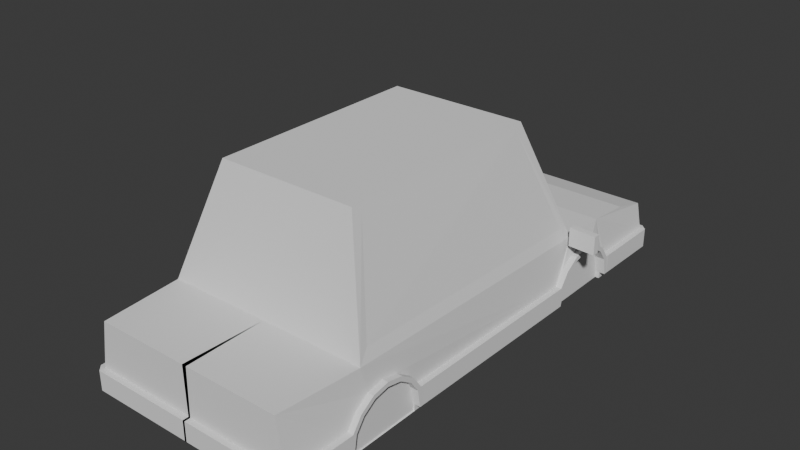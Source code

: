 # Source: car.blend  (saved by Blender 4.2.66; exported with 4.5.12 LTS)
import bpy
from mathutils import Matrix  # noqa: F401  (used for matrix-valued properties, if any)

bpy.ops.wm.read_factory_settings(use_empty=True)
scene = bpy.context.scene
scene.name = 'Scene'

# ---- collections
col_collection = bpy.data.collections.new('Collection'); scene.collection.children.link(col_collection)

# ---- world
world_world = bpy.data.worlds.new('World'); scene.world = world_world
world_world.use_nodes = True; world_world.node_tree.nodes.clear()
_N = world_world.node_tree.nodes; _L = world_world.node_tree.links
n0 = _N.new('ShaderNodeOutputWorld'); n0.name = 'World Output'; n0.location = (300, 300)
n1 = _N.new('ShaderNodeBackground'); n1.name = 'Background'; n1.location = (10, 300)
n1.inputs[0].default_value = (0.05088, 0.05088, 0.05088, 1.0)
_L.new(n1.outputs[0], n0.inputs[0])
n0.is_active_output = True
world_world.color = (0.05088, 0.05088, 0.05088)
world_world.sun_shadow_jitter_overblur = 0.0

# ---- meshes
me_plane_001 = bpy.data.meshes.new('Plane.001')
me_plane_001.from_pydata([(-0.5991, -2.352, 1.793), (-0.5991, -0.4748, 1.793), (-0.8864, -2.616, 0.8427), (-0.8864, -0.1161, 0.7776), (-0.9283, 0.9975, 0.2089), (-0.8931, -3.315, 0.2089), (-0.8244, -3.315, 0.8427), (-0.8864, 0.2848, 0.7776), (-0.8864, 0.9975, 0.6564), (-0.8864, 0.6784, 0.7421), (-0.8519, -0.2234, 0.8769), (-0.8519, -2.513, 0.9365), (-0.6112, -0.5518, 1.751), (-0.6112, -2.271, 1.751), (1.47e-06, -2.352, 1.793), (1.47e-06, -0.4748, 1.793), (1.47e-06, -2.616, 0.8427), (1.47e-06, -0.1161, 0.7776), (1.47e-06, 0.9975, 0.2089), (1.47e-06, -3.315, 0.2089), (0.01864, -3.315, 0.8427), (1.47e-06, 0.9975, 0.6564), (1.47e-06, 0.6784, 0.7421), (1.47e-06, 0.2848, 0.7776), (-0.5607, -0.4506, 1.724), (-0.8093, -0.1402, 0.846), (1.47e-06, -0.4506, 1.724), (1.47e-06, -0.1402, 0.846), (-0.9283, 0.9975, 0.4326), (1.47e-06, 0.9975, 0.4326), (-0.8931, -3.315, 0.4326), (0.009319, -3.315, 0.4326), (-0.9783, 0.9975, 0.4326), (-0.9431, -3.315, 0.4326), (-0.9283, 1.047, 0.4326), (1.47e-06, 1.047, 0.4326), (-0.8931, -3.365, 0.4326), (0.009319, -3.365, 0.4326), (-0.9783, 0.9975, 0.2655), (-0.9431, -3.315, 0.2655), (-0.9283, 1.047, 0.2655), (1.47e-06, 1.047, 0.2655), (-0.8931, -3.365, 0.2655), (0.009319, -3.365, 0.2655), (-0.9227, -0.3657, 0.4326), (-0.9727, -0.3657, 0.4326), (-0.9727, -0.3657, 0.2655), (-0.9008, -2.795, 0.4326), (-0.9508, -2.795, 0.4326), (-0.9508, -2.795, 0.2655), (-0.9259, 0.3843, 0.4326), (-0.9759, 0.3843, 0.4326), (-0.9008, -2.045, 0.4326), (-0.9508, -2.045, 0.4326), (-0.9508, -2.045, 0.2655), (-0.9508, -2.767, 0.4326), (-0.9508, -2.074, 0.4326), (-0.9008, -2.767, 0.4326), (-0.9008, -2.074, 0.4326), (-0.9508, -2.795, 0.2655), (-0.9508, -2.045, 0.2655), (-0.9508, -2.767, 0.4326), (-0.9508, -2.686, 0.5477), (-0.9508, -2.564, 0.6287), (-0.9508, -2.42, 0.6571), (-0.9508, -2.277, 0.6287), (-0.9508, -2.155, 0.5477), (-0.9508, -2.074, 0.4326), (-0.9008, -2.795, 0.2655), (-0.9008, -2.045, 0.2655), (-0.9008, -2.767, 0.4326), (-0.9008, -2.686, 0.5477), (-0.9008, -2.564, 0.6287), (-0.9008, -2.42, 0.6571), (-0.9008, -2.277, 0.6287), (-0.9008, -2.155, 0.5477), (-0.9008, -2.758, 0.2655), (-0.9508, -2.758, 0.2655), (-0.9508, -2.082, 0.2655), (-0.9508, -2.733, 0.4168), (-0.9508, -2.659, 0.5199), (-0.9508, -2.55, 0.5928), (-0.9508, -2.42, 0.6185), (-0.9508, -2.291, 0.5928), (-0.9508, -2.181, 0.5199), (-0.9508, -2.108, 0.4168), (-0.9727, -0.3657, 0.2655), (-0.9727, 0.3843, 0.2655), (-0.9727, -0.3371, 0.4326), (-0.9727, -0.2558, 0.5477), (-0.9727, -0.1342, 0.6287), (-0.9727, 0.009341, 0.6571), (-0.9727, 0.1528, 0.6287), (-0.9727, 0.2745, 0.5477), (-0.9727, 0.3558, 0.4326), (-0.9227, -0.3657, 0.2655), (-0.9227, 0.3843, 0.2655), (-0.9227, -0.3371, 0.4326), (-0.9227, -0.2558, 0.5477), (-0.9227, -0.1342, 0.6287), (-0.9227, 0.00934, 0.6571), (-0.9227, 0.1528, 0.6287), (-0.9227, 0.2745, 0.5477), (-0.9227, 0.3558, 0.4326), (-0.9727, -0.3287, 0.2655), (-0.9727, 0.3473, 0.2655), (-0.9727, -0.3029, 0.4168), (-0.9727, -0.2297, 0.5199), (-0.9727, -0.12, 0.5928), (-0.9727, 0.009341, 0.6185), (-0.9727, 0.1387, 0.5928), (-0.9727, 0.2483, 0.5199), (-0.9727, 0.3216, 0.4168), (-0.9283, 0.9975, 0.2655), (1.47e-06, 0.9975, 0.2655), (-0.8931, -3.315, 0.2655), (0.009319, -3.315, 0.2655), (-0.9227, 0.3473, 0.2655), (-0.9227, 0.3473, 0.2089), (-0.8931, -3.315, 0.2655), (-0.9227, 0.3843, 0.2089), (-0.9227, -0.3287, 0.2655), (-0.9227, -0.3657, 0.2089), (-0.9227, -0.3287, 0.2089), (-0.9008, -2.795, 0.2089), (-0.9008, -2.758, 0.2089), (-0.9008, -2.082, 0.2655), (-0.9008, -2.045, 0.2089), (-0.9008, -2.082, 0.2089), (-0.9227, -0.3029, 0.4168), (-0.9227, -0.2297, 0.5199), (-0.9227, -0.12, 0.5928), (-0.9227, 0.009341, 0.6185), (-0.9227, 0.1387, 0.5928), (-0.9227, 0.2483, 0.5199), (-0.9227, 0.3216, 0.4168), (-0.8893, 0.3473, 0.2655), (-0.8893, 0.3473, 0.2089), (-0.8893, -0.3287, 0.2655), (-0.8893, -0.3287, 0.2089), (-0.8893, -0.3029, 0.4168), (-0.8893, -0.2297, 0.5199), (-0.8893, -0.12, 0.5928), (-0.8893, 0.009341, 0.6185), (-0.8893, 0.1387, 0.5928), (-0.8893, 0.2483, 0.5199), (-0.8893, 0.3216, 0.4168), (-0.9008, -2.733, 0.4168), (-0.9008, -2.659, 0.5199), (-0.9008, -2.55, 0.5928), (-0.9008, -2.42, 0.6185), (-0.9008, -2.291, 0.5928), (-0.9008, -2.181, 0.5199), (-0.9008, -2.108, 0.4168), (-0.8893, -2.758, 0.2655), (-0.8893, -2.758, 0.2089), (-0.8893, -2.082, 0.2089), (-0.8893, -2.082, 0.2655), (-0.8893, -2.659, 0.5199), (-0.8893, -2.733, 0.4168), (-0.8893, -2.55, 0.5928), (-0.8893, -2.42, 0.6185), (-0.8893, -2.291, 0.5928), (-0.8893, -2.181, 0.5199), (-0.8893, -2.108, 0.4168), (-1.161, -0.2132, 0.7442), (-1.161, -0.2132, 0.904), (-1.164, -0.157, 0.7442), (-1.164, -0.157, 0.904), (-0.9265, -0.2, 0.7442), (-0.9265, -0.2, 0.904), (-0.9297, -0.1438, 0.7442), (-0.9297, -0.1438, 0.904), (-1.161, -0.2132, 0.7861), (-1.164, -0.157, 0.7861), (-0.9297, -0.1438, 0.7861), (-0.9265, -0.2, 0.7861), (-0.9316, -0.1096, 0.7442), (-0.9316, -0.1096, 0.7861), (-0.8829, -0.1411, 0.7861), (-0.8829, -0.1411, 0.7442), (-0.8848, -0.1069, 0.7861), (-0.8848, -0.1069, 0.7442), (-0.4683, 0.9975, 0.6564), (-0.4893, 0.9975, 0.4326), (-0.8579, 1.005, 0.6399), (-0.8936, 1.005, 0.4491), (-0.5014, 1.005, 0.6399), (-0.5193, 1.005, 0.4491), (-0.7928, 1.005, 0.6399), (-0.8196, 1.005, 0.4491), (0.5991, -2.352, 1.793), (0.5991, -0.4748, 1.793), (0.8864, -2.616, 0.8427), (0.8864, -0.1161, 0.7776), (0.9283, 0.9975, 0.2089), (0.8931, -3.315, 0.2089), (0.8244, -3.315, 0.8427), (0.8864, 0.2848, 0.7776), (0.8864, 0.9975, 0.6564), (0.8864, 0.6784, 0.7421), (0.8519, -0.2234, 0.8769), (0.8519, -2.513, 0.9365), (0.6112, -0.5518, 1.751), (0.6112, -2.271, 1.751), (-0.01863, -3.315, 0.8427), (0.5607, -0.4506, 1.724), (0.8093, -0.1402, 0.846), (0.9283, 0.9975, 0.4326), (0.8931, -3.315, 0.4326), (-0.009316, -3.315, 0.4326), (0.9783, 0.9975, 0.4326), (0.9431, -3.315, 0.4326), (0.9283, 1.047, 0.4326), (0.8931, -3.365, 0.4326), (-0.009316, -3.365, 0.4326), (0.9783, 0.9975, 0.2655), (0.9431, -3.315, 0.2655), (0.9283, 1.047, 0.2655), (0.8931, -3.365, 0.2655), (-0.009316, -3.365, 0.2655), (0.9227, -0.3657, 0.4326), (0.9727, -0.3657, 0.4326), (0.9727, -0.3657, 0.2655), (0.9008, -2.795, 0.4326), (0.9508, -2.795, 0.4326), (0.9508, -2.795, 0.2655), (0.9259, 0.3843, 0.4326), (0.9759, 0.3843, 0.4326), (0.9008, -2.045, 0.4326), (0.9508, -2.045, 0.4326), (0.9508, -2.045, 0.2655), (0.9508, -2.767, 0.4326), (0.9508, -2.074, 0.4326), (0.9008, -2.767, 0.4326), (0.9008, -2.074, 0.4326), (0.9508, -2.795, 0.2655), (0.9508, -2.045, 0.2655), (0.9508, -2.767, 0.4326), (0.9508, -2.686, 0.5477), (0.9508, -2.564, 0.6287), (0.9508, -2.42, 0.6571), (0.9508, -2.277, 0.6287), (0.9508, -2.155, 0.5477), (0.9508, -2.074, 0.4326), (0.9008, -2.795, 0.2655), (0.9008, -2.045, 0.2655), (0.9008, -2.767, 0.4326), (0.9008, -2.686, 0.5477), (0.9008, -2.564, 0.6287), (0.9008, -2.42, 0.6571), (0.9008, -2.277, 0.6287), (0.9008, -2.155, 0.5477), (0.9008, -2.758, 0.2655), (0.9508, -2.758, 0.2655), (0.9508, -2.082, 0.2655), (0.9508, -2.733, 0.4168), (0.9508, -2.659, 0.5199), (0.9508, -2.55, 0.5928), (0.9508, -2.42, 0.6185), (0.9508, -2.291, 0.5928), (0.9508, -2.181, 0.5199), (0.9508, -2.108, 0.4168), (0.9727, -0.3657, 0.2655), (0.9727, 0.3843, 0.2655), (0.9727, -0.3371, 0.4326), (0.9727, -0.2558, 0.5477), (0.9727, -0.1342, 0.6287), (0.9727, 0.009341, 0.6571), (0.9727, 0.1528, 0.6287), (0.9727, 0.2745, 0.5477), (0.9727, 0.3558, 0.4326), (0.9227, -0.3657, 0.2655), (0.9227, 0.3843, 0.2655), (0.9227, -0.3371, 0.4326), (0.9227, -0.2558, 0.5477), (0.9227, -0.1342, 0.6287), (0.9227, 0.00934, 0.6571), (0.9227, 0.1528, 0.6287), (0.9227, 0.2745, 0.5477), (0.9227, 0.3558, 0.4326), (0.9727, -0.3287, 0.2655), (0.9727, 0.3473, 0.2655), (0.9727, -0.3029, 0.4168), (0.9727, -0.2297, 0.5199), (0.9727, -0.12, 0.5928), (0.9727, 0.009341, 0.6185), (0.9727, 0.1387, 0.5928), (0.9727, 0.2483, 0.5199), (0.9727, 0.3216, 0.4168), (0.9283, 0.9975, 0.2655), (0.8931, -3.315, 0.2655), (-0.009316, -3.315, 0.2655), (0.9227, 0.3473, 0.2655), (0.9227, 0.3473, 0.2089), (0.8931, -3.315, 0.2655), (0.9227, 0.3843, 0.2089), (0.9227, -0.3287, 0.2655), (0.9227, -0.3657, 0.2089), (0.9227, -0.3287, 0.2089), (0.9008, -2.795, 0.2089), (0.9008, -2.758, 0.2089), (0.9008, -2.082, 0.2655), (0.9008, -2.045, 0.2089), (0.9008, -2.082, 0.2089), (0.9227, -0.3029, 0.4168), (0.9227, -0.2297, 0.5199), (0.9227, -0.12, 0.5928), (0.9227, 0.009341, 0.6185), (0.9227, 0.1387, 0.5928), (0.9227, 0.2483, 0.5199), (0.9227, 0.3216, 0.4168), (0.8893, 0.3473, 0.2655), (0.8893, 0.3473, 0.2089), (0.8893, -0.3287, 0.2655), (0.8893, -0.3287, 0.2089), (0.8893, -0.3029, 0.4168), (0.8893, -0.2297, 0.5199), (0.8893, -0.12, 0.5928), (0.8893, 0.009341, 0.6185), (0.8893, 0.1387, 0.5928), (0.8893, 0.2483, 0.5199), (0.8893, 0.3216, 0.4168), (0.9008, -2.733, 0.4168), (0.9008, -2.659, 0.5199), (0.9008, -2.55, 0.5928), (0.9008, -2.42, 0.6185), (0.9008, -2.291, 0.5928), (0.9008, -2.181, 0.5199), (0.9008, -2.108, 0.4168), (0.8893, -2.758, 0.2655), (0.8893, -2.758, 0.2089), (0.8893, -2.082, 0.2089), (0.8893, -2.082, 0.2655), (0.8893, -2.659, 0.5199), (0.8893, -2.733, 0.4168), (0.8893, -2.55, 0.5928), (0.8893, -2.42, 0.6185), (0.8893, -2.291, 0.5928), (0.8893, -2.181, 0.5199), (0.8893, -2.108, 0.4168), (1.161, -0.2132, 0.7442), (1.161, -0.2132, 0.904), (1.164, -0.157, 0.7442), (1.164, -0.157, 0.904), (0.9265, -0.2, 0.7442), (0.9265, -0.2, 0.904), (0.9297, -0.1438, 0.7442), (0.9297, -0.1438, 0.904), (1.161, -0.2132, 0.7861), (1.164, -0.157, 0.7861), (0.9297, -0.1438, 0.7861), (0.9265, -0.2, 0.7861), (0.9316, -0.1096, 0.7442), (0.9316, -0.1096, 0.7861), (0.8829, -0.1411, 0.7861), (0.8829, -0.1411, 0.7442), (0.8848, -0.1069, 0.7861), (0.8848, -0.1069, 0.7442), (0.4683, 0.9975, 0.6564), (0.4893, 0.9975, 0.4326), (0.8579, 1.005, 0.6399), (0.8936, 1.005, 0.4491), (0.5014, 1.005, 0.6399), (0.5193, 1.005, 0.4491), (0.7928, 1.005, 0.6399), (0.8196, 1.005, 0.4491)], [(68, 70), (245, 247)], [(14, 0, 2, 16), (21, 183, 8, 9, 22), (22, 9, 7, 23), (3, 1, 12, 10), (10, 3, 2, 11), (11, 13, 12, 10), (2, 0, 13, 11), (28, 184, 29, 18, 4), (2, 6, 20, 16), (30, 31, 20, 6), (3, 17, 23, 7), (0, 13, 12, 1), (17, 3, 25, 27), (1, 15, 26, 24), (1, 3, 25, 24), (15, 1, 0, 14), (183, 21, 29, 184), (5, 19, 31, 30), (50, 28, 32, 51), (28, 184, 29, 35, 34), (30, 31, 37, 36), (30, 33, 36), (28, 34, 32), (32, 34, 40, 38), (36, 37, 43, 42), (36, 33, 39, 42), (34, 35, 41, 40), (30, 47, 48, 33), (33, 48, 49, 39), (55, 48, 47, 57), (52, 53, 56, 58), (66, 67, 85, 84), (64, 65, 83, 82), (67, 60, 78, 85), (62, 63, 81, 80), (65, 66, 84, 83), (61, 59, 77, 79), (63, 64, 82, 81), (61, 62, 80, 79), (121, 95, 122, 123), (93, 94, 112, 111), (91, 92, 110, 109), (89, 90, 108, 107), (92, 93, 111, 110), (88, 86, 104, 106), (90, 91, 109, 108), (88, 89, 107, 106), (44, 97, 88, 45), (51, 94, 103, 50), (88, 45, 46, 86), (45, 53, 52, 44), (53, 54, 46, 45), (56, 53, 54, 60, 67), (48, 55, 61, 59, 49), (40, 41, 114, 113), (42, 43, 116, 115), (68, 115, 39, 59), (42, 39, 115), (105, 112, 94, 87), (94, 51, 87), (117, 105, 87, 96), (96, 87, 38, 113), (40, 113, 38), (38, 87, 51, 32), (77, 76, 68, 59), (68, 76, 125, 124), (30, 115, 68, 124, 5), (126, 69, 127, 128), (69, 126, 78, 60), (4, 120, 96, 113, 28), (118, 117, 96, 120), (122, 95, 69, 127), (46, 54, 60, 69, 95, 86), (2, 72, 71, 70, 57, 47, 30, 6), (56, 67, 66, 75, 58), (66, 65, 74, 75), (65, 64, 73, 74), (64, 63, 72, 73), (63, 62, 71, 72), (62, 61, 70, 71), (94, 93, 102, 103), (93, 92, 101, 102), (92, 91, 100, 101), (91, 90, 99, 100), (90, 89, 98, 99), (89, 88, 97, 98), (104, 86, 95, 121), (110, 111, 134, 133), (108, 109, 132, 131), (106, 107, 130, 129), (111, 112, 135, 134), (109, 110, 133, 132), (107, 108, 131, 130), (104, 121, 129, 106), (112, 105, 117, 135), (121, 129, 130, 131, 132, 133, 134, 135, 117, 96, 103, 102, 101, 100, 99, 98, 97, 95), (129, 121, 138, 140), (121, 123, 139, 138), (133, 132, 143, 144), (130, 129, 140, 141), (117, 135, 146, 136), (134, 133, 144, 145), (131, 130, 141, 142), (135, 134, 145, 146), (117, 118, 137, 136), (132, 131, 142, 143), (137, 139, 138, 140, 141, 142, 143, 144, 145, 146, 136), (79, 80, 148, 147), (84, 85, 153, 152), (82, 83, 151, 150), (80, 81, 149, 148), (83, 84, 152, 151), (81, 82, 150, 149), (79, 77, 76, 147), (85, 78, 126, 153), (128, 125, 155, 156), (154, 159, 158, 160, 161, 162, 163, 164, 157, 156, 155), (152, 153, 164, 163), (149, 150, 161, 160), (125, 76, 154, 155), (76, 147, 159, 154), (150, 151, 162, 161), (147, 148, 158, 159), (126, 128, 156, 157), (153, 126, 157, 164), (151, 152, 163, 162), (148, 149, 160, 158), (9, 8, 28, 50, 7), (7, 50, 103, 102, 101, 100, 99, 98, 97, 44, 3), (2, 3, 44, 52, 58, 75, 74, 73, 72), (18, 19, 5, 124, 125, 155, 156, 128, 127, 122, 123, 139, 137, 118, 120, 4), (2, 16, 27, 25), (27, 26, 24, 25), (173, 166, 168, 174), (174, 168, 172, 175), (175, 172, 170, 176), (176, 170, 166, 173), (167, 171, 169, 165), (172, 168, 166, 170), (169, 176, 173, 165), (171, 175, 176, 169), (167, 174, 175, 171), (165, 173, 174, 167), (175, 178, 181, 179), (178, 174, 167, 177), (171, 177, 167), (174, 178, 175), (180, 179, 181, 182), (178, 177, 182, 181), (177, 171, 180, 182), (171, 175, 179, 180), (184, 28, 186, 190, 188), (8, 183, 187, 189, 185), (183, 184, 188, 187), (28, 8, 185, 186), (185, 189, 190, 186), (188, 190, 189, 187), (14, 16, 193, 191), (21, 22, 200, 199, 359), (22, 23, 198, 200), (194, 201, 203, 192), (201, 202, 193, 194), (202, 201, 203, 204), (193, 202, 204, 191), (208, 195, 18, 29, 360), (193, 16, 205, 197), (209, 197, 205, 210), (194, 198, 23, 17), (191, 192, 203, 204), (17, 27, 207, 194), (192, 206, 26, 15), (192, 206, 207, 194), (15, 14, 191, 192), (359, 360, 29, 21), (196, 209, 210, 19), (227, 228, 211, 208), (208, 213, 35, 29, 360), (209, 214, 215, 210), (209, 214, 212), (208, 211, 213), (211, 216, 218, 213), (214, 219, 220, 215), (214, 219, 217, 212), (213, 218, 41, 35), (209, 212, 225, 224), (212, 217, 226, 225), (232, 234, 224, 225), (229, 235, 233, 230), (243, 261, 262, 244), (241, 259, 260, 242), (244, 262, 255, 237), (239, 257, 258, 240), (242, 260, 261, 243), (238, 256, 254, 236), (240, 258, 259, 241), (238, 256, 257, 239), (297, 299, 298, 272), (270, 288, 289, 271), (268, 286, 287, 269), (266, 284, 285, 267), (269, 287, 288, 270), (265, 283, 281, 263), (267, 285, 286, 268), (265, 283, 284, 266), (221, 222, 265, 274), (228, 227, 280, 271), (265, 263, 223, 222), (222, 221, 229, 230), (230, 222, 223, 231), (233, 244, 237, 231, 230), (225, 226, 236, 238, 232), (218, 290, 114, 41), (219, 291, 292, 220), (245, 236, 217, 291), (219, 291, 217), (282, 264, 271, 289), (271, 264, 228), (293, 273, 264, 282), (273, 290, 216, 264), (218, 216, 290), (216, 211, 228, 264), (254, 236, 245, 253), (245, 300, 301, 253), (209, 196, 300, 245, 291), (302, 304, 303, 246), (246, 237, 255, 302), (195, 208, 290, 273, 296), (294, 296, 273, 293), (298, 303, 246, 272), (223, 263, 272, 246, 237, 231), (193, 197, 209, 224, 234, 247, 248, 249), (233, 235, 252, 243, 244), (243, 252, 251, 242), (242, 251, 250, 241), (241, 250, 249, 240), (240, 249, 248, 239), (239, 248, 247, 238), (271, 280, 279, 270), (270, 279, 278, 269), (269, 278, 277, 268), (268, 277, 276, 267), (267, 276, 275, 266), (266, 275, 274, 265), (281, 297, 272, 263), (287, 309, 310, 288), (285, 307, 308, 286), (283, 305, 306, 284), (288, 310, 311, 289), (286, 308, 309, 287), (284, 306, 307, 285), (281, 283, 305, 297), (289, 311, 293, 282), (297, 272, 274, 275, 276, 277, 278, 279, 280, 273, 293, 311, 310, 309, 308, 307, 306, 305), (305, 316, 314, 297), (297, 314, 315, 299), (309, 320, 319, 308), (306, 317, 316, 305), (293, 312, 322, 311), (310, 321, 320, 309), (307, 318, 317, 306), (311, 322, 321, 310), (293, 312, 313, 294), (308, 319, 318, 307), (313, 312, 322, 321, 320, 319, 318, 317, 316, 314, 315), (256, 323, 324, 257), (261, 328, 329, 262), (259, 326, 327, 260), (257, 324, 325, 258), (260, 327, 328, 261), (258, 325, 326, 259), (256, 323, 253, 254), (262, 329, 302, 255), (304, 332, 331, 301), (330, 331, 332, 333, 340, 339, 338, 337, 336, 334, 335), (328, 339, 340, 329), (325, 336, 337, 326), (301, 331, 330, 253), (253, 330, 335, 323), (326, 337, 338, 327), (323, 335, 334, 324), (302, 333, 332, 304), (329, 340, 333, 302), (327, 338, 339, 328), (324, 334, 336, 325), (200, 198, 227, 208, 199), (198, 194, 221, 274, 275, 276, 277, 278, 279, 280, 227), (193, 249, 250, 251, 252, 235, 229, 221, 194), (18, 195, 296, 294, 313, 315, 299, 298, 303, 304, 332, 331, 301, 300, 196, 19), (193, 207, 27, 16), (27, 207, 206, 26), (349, 350, 344, 342), (350, 351, 348, 344), (351, 352, 346, 348), (352, 349, 342, 346), (343, 341, 345, 347), (348, 346, 342, 344), (345, 341, 349, 352), (347, 345, 352, 351), (343, 347, 351, 350), (341, 343, 350, 349), (351, 355, 357, 354), (354, 353, 343, 350), (347, 343, 353), (350, 351, 354), (356, 358, 357, 355), (354, 357, 358, 353), (353, 358, 356, 347), (347, 356, 355, 351), (360, 364, 366, 362, 208), (199, 361, 365, 363, 359), (359, 363, 364, 360), (208, 362, 361, 199), (361, 362, 366, 365), (364, 363, 365, 366)])
_uv = me_plane_001.uv_layers.new(name='UVMap')
_uv.uv.foreach_set('vector', [0.5, 0.0, 0.0, 0.0, 0.0, 0.0, 0.5, 0.0, 0.5, 1.0, 0.25, 1.0, 0.0, 1.0, 0.0, 1.0, 0.5, 1.0, 0.5, 1.0, 0.0, 1.0, 0.0, 1.0, 0.5, 1.0, 0.0, 0.0, 0.0, 0.0, 0.0, 0.0, 0.0, 0.0, 0.0, 0.0, 0.0, 0.0, 0.0, 0.0, 0.0, 0.0, 0.0, 0.0, 0.0, 0.0, 0.0, 0.0, 0.0, 0.0, 0.0, 0.0, 0.0, 0.0, 0.0, 0.0, 0.0, 0.0, 0.0, 1.0, 0.25, 1.0, 0.5, 1.0, 0.5, 1.0, 0.0, 1.0, 0.0, 0.0, 0.0, 1.0, 0.5, 1.0, 0.5, 0.0, 0.0, 1.0, 0.5, 1.0, 0.5, 1.0, 0.0, 1.0, 0.0, 1.0, 0.5, 1.0, 0.5, 1.0, 0.0, 1.0, 0.0, 0.0, 0.0, 0.0, 0.0, 0.0, 0.0, 0.0, 0.5, 1.0, 0.0, 1.0, 0.0, 1.0, 0.5, 1.0, 0.0, 0.0, 0.0, 0.0, 0.0, 0.0, 0.0, 0.0, 0.0, 0.0, 0.0, 0.0, 0.0, 0.0, 0.0, 0.0, 0.0, 0.0, 0.0, 0.0, 0.0, 0.0, 0.5, 0.0, 0.25, 1.0, 0.5, 1.0, 0.5, 1.0, 0.25, 1.0, 0.0, 1.0, 0.5, 1.0, 0.5, 1.0, 0.0, 1.0, 0.0, 0.0, 0.0, 0.0, 0.0, 0.0, 0.0, 0.0, 0.0, 1.0, 0.25, 1.0, 0.5, 1.0, 0.5, 1.0, 0.0, 1.0, 0.0, 1.0, 0.5, 1.0, 0.5, 1.0, 0.0, 1.0, 0.0, 1.0, 0.0, 0.0, 0.0, 1.0, 0.0, 1.0, 0.0, 1.0, 0.0, 0.0, 0.0, 0.0, 0.0, 1.0, 0.0, 1.0, 0.0, 0.0, 0.0, 1.0, 0.5, 1.0, 0.5, 1.0, 0.0, 1.0, 0.0, 1.0, 0.0, 0.0, 0.0, 0.0, 0.0, 1.0, 0.0, 1.0, 0.5, 1.0, 0.5, 1.0, 0.0, 1.0, 0.0, 0.0, 0.0, 0.0, 0.0, 0.0, 0.0, 0.0, 0.0, 0.0, 0.0, 0.0, 0.0, 0.0, 0.0, 0.0, 0.0, 0.0, 0.0, 0.0, 0.0, 0.0, 0.0, 0.0, 0.0, 0.0, 0.0, 0.0, 0.0, 0.0, 0.0, 0.0, 0.0, 0.0, 0.0, 0.0, 0.0, 0.0, 0.0, 0.0, 0.0, 0.0, 0.0, 0.0, 0.0, 0.0, 0.0, 0.0, 0.0, 0.0, 0.0, 0.0, 0.0, 0.0, 0.0, 0.0, 0.0, 0.0, 0.0, 0.0, 0.0, 0.0, 0.0, 0.0, 0.0, 0.0, 0.0, 0.0, 0.0, 0.0, 0.0, 0.0, 0.0, 0.0, 0.0, 0.0, 0.0, 0.0, 0.0, 0.0, 0.0, 0.0, 0.0, 0.0, 0.0, 0.0, 0.0, 0.0, 0.0, 0.0, 0.0, 0.0, 0.0, 0.0, 0.0, 0.0, 0.0, 0.0, 0.0, 0.0, 0.0, 0.0, 0.0, 0.0, 0.0, 0.0, 0.0, 0.0, 0.0, 0.0, 0.0, 0.0, 0.0, 0.0, 0.0, 0.0, 0.0, 0.0, 0.0, 0.0, 0.0, 0.0, 0.0, 0.0, 0.0, 0.0, 0.0, 0.0, 0.0, 0.0, 0.0, 0.0, 0.0, 0.0, 0.0, 0.0, 0.0, 0.0, 0.0, 0.0, 0.0, 0.0, 0.0, 0.0, 0.0, 0.0, 0.0, 0.0, 0.0, 0.0, 0.0, 0.0, 0.0, 0.0, 0.0, 0.0, 0.0, 0.0, 0.0, 0.0, 0.0, 0.0, 0.0, 0.0, 0.0, 0.0, 0.0, 0.0, 0.0, 0.0, 0.0, 0.0, 0.0, 0.0, 0.0, 0.0, 0.0, 0.0, 0.0, 0.0, 0.0, 0.0, 0.0, 0.0, 0.0, 0.0, 0.0, 0.0, 0.0, 0.0, 0.0, 0.0, 0.0, 0.0, 0.0, 0.0, 0.0, 0.0, 0.0, 0.0, 0.0, 0.0, 0.0, 0.0, 0.0, 0.0, 0.0, 0.0, 0.0, 0.0, 0.0, 0.0, 0.0, 0.0, 0.0, 0.0, 0.0, 0.0, 0.0, 0.0, 0.0, 1.0, 0.5, 1.0, 0.5, 1.0, 0.0, 1.0, 0.0, 1.0, 0.5, 1.0, 0.5, 1.0, 0.0, 1.0, 0.0, 0.0, 0.0, 0.0, 0.0, 0.0, 0.0, 0.0, 0.0, 1.0, 0.0, 0.0, 0.0, 1.0, 0.0, 0.0, 0.0, 0.0, 0.0, 0.0, 0.0, 0.0, 0.0, 0.0, 0.0, 0.0, 0.0, 0.0, 0.0, 0.0, 0.0, 0.0, 0.0, 0.0, 0.0, 0.0, 0.0, 0.0, 0.0, 0.0, 0.0, 0.0, 0.0, 0.0, 0.0, 1.0, 0.0, 1.0, 0.0, 0.0, 0.0, 0.0, 0.0, 0.0, 0.0, 0.0, 0.0, 0.0, 0.0, 0.0, 0.0, 0.0, 0.0, 0.0, 0.0, 0.0, 0.0, 0.0, 0.0, 0.0, 0.0, 0.0, 0.0, 0.0, 0.0, 1.0, 0.0, 0.0, 0.0, 0.0, 0.0, 0.0, 0.0, 1.0, 0.0, 0.0, 0.0, 0.0, 0.0, 0.0, 0.0, 0.0, 0.0, 0.0, 0.0, 0.0, 0.0, 0.0, 0.0, 0.0, 0.0, 1.0, 0.0, 0.0, 0.0, 0.0, 0.0, 0.0, 0.0, 1.0, 0.0, 0.0, 0.0, 0.0, 0.0, 0.0, 0.0, 0.0, 0.0, 0.0, 0.0, 0.0, 0.0, 0.0, 0.0, 0.0, 0.0, 0.0, 0.0, 0.0, 0.0, 0.0, 0.0, 0.0, 0.0, 0.0, 0.0, 0.0, 0.0, 0.0, 0.0, 0.0, 0.0, 0.0, 0.0, 0.0, 0.0, 0.0, 0.0, 0.0, 0.0, 0.0, 0.0, 1.0, 0.0, 0.0, 0.0, 0.0, 0.0, 0.0, 0.0, 0.0, 0.0, 0.0, 0.0, 0.0, 0.0, 0.0, 0.0, 0.0, 0.0, 0.0, 0.0, 0.0, 0.0, 0.0, 0.0, 0.0, 0.0, 0.0, 0.0, 0.0, 0.0, 0.0, 0.0, 0.0, 0.0, 0.0, 0.0, 0.0, 0.0, 0.0, 0.0, 0.0, 0.0, 0.0, 0.0, 0.0, 0.0, 0.0, 0.0, 0.0, 0.0, 0.0, 0.0, 0.0, 0.0, 0.0, 0.0, 0.0, 0.0, 0.0, 0.0, 0.0, 0.0, 0.0, 0.0, 0.0, 0.0, 0.0, 0.0, 0.0, 0.0, 0.0, 0.0, 0.0, 0.0, 0.0, 0.0, 0.0, 0.0, 0.0, 0.0, 0.0, 0.0, 0.0, 0.0, 0.0, 0.0, 0.0, 0.0, 0.0, 0.0, 0.0, 0.0, 0.0, 0.0, 0.0, 0.0, 0.0, 0.0, 0.0, 0.0, 0.0, 0.0, 0.0, 0.0, 0.0, 0.0, 0.0, 0.0, 0.0, 0.0, 0.0, 0.0, 0.0, 0.0, 0.0, 0.0, 0.0, 0.0, 0.0, 0.0, 0.0, 0.0, 0.0, 0.0, 0.0, 0.0, 0.0, 0.0, 0.0, 0.0, 0.0, 0.0, 0.0, 0.0, 0.0, 0.0, 0.0, 0.0, 0.0, 0.0, 0.0, 0.0, 0.0, 0.0, 0.0, 0.0, 0.0, 0.0, 0.0, 0.0, 0.0, 0.0, 0.0, 0.0, 0.0, 0.0, 0.0, 0.0, 0.0, 0.0, 0.0, 0.0, 0.0, 0.0, 0.0, 0.0, 0.0, 0.0, 0.0, 0.0, 0.0, 0.0, 0.0, 0.0, 0.0, 0.0, 0.0, 0.0, 0.0, 0.0, 0.0, 0.0, 0.0, 0.0, 0.0, 0.0, 0.0, 0.0, 0.0, 0.0, 0.0, 0.0, 0.0, 0.0, 0.0, 0.0, 0.0, 0.0, 0.0, 0.0, 0.0, 0.0, 0.0, 0.0, 0.0, 0.0, 0.0, 0.0, 0.0, 0.0, 0.0, 0.0, 0.0, 0.0, 0.0, 0.0, 0.0, 0.0, 0.0, 0.0, 0.0, 0.0, 0.0, 0.0, 0.0, 0.0, 0.0, 0.0, 0.0, 0.0, 0.0, 0.0, 0.0, 0.0, 0.0, 0.0, 0.0, 0.0, 0.0, 0.0, 0.0, 0.0, 0.0, 0.0, 0.0, 0.0, 0.0, 0.0, 0.0, 0.0, 0.0, 0.0, 0.0, 0.0, 0.0, 0.0, 0.0, 0.0, 0.0, 0.0, 0.0, 0.0, 0.0, 0.0, 0.0, 0.0, 0.0, 0.0, 0.0, 0.0, 0.0, 0.0, 0.0, 0.0, 0.0, 0.0, 0.0, 0.0, 0.0, 0.0, 0.0, 0.0, 0.0, 0.0, 0.0, 0.0, 0.0, 0.0, 0.0, 0.0, 0.0, 0.0, 0.0, 0.0, 0.0, 0.0, 0.0, 0.0, 0.0, 0.0, 0.0, 0.0, 0.0, 0.0, 0.0, 0.0, 0.0, 0.0, 0.0, 0.0, 0.0, 0.0, 0.0, 0.0, 0.0, 0.0, 0.0, 0.0, 0.0, 0.0, 0.0, 0.0, 0.0, 0.0, 0.0, 0.0, 0.0, 0.0, 0.0, 0.0, 0.0, 0.0, 0.0, 0.0, 0.0, 0.0, 0.0, 0.0, 0.0, 0.0, 0.0, 0.0, 0.0, 0.0, 0.0, 0.0, 0.0, 0.0, 0.0, 0.0, 0.0, 0.0, 0.0, 0.0, 0.0, 0.0, 0.0, 0.0, 0.0, 0.0, 0.0, 0.0, 0.0, 0.0, 0.0, 0.0, 0.0, 0.0, 0.0, 0.0, 0.0, 0.0, 0.0, 0.0, 0.0, 0.0, 0.0, 0.0, 0.0, 0.0, 0.0, 0.0, 0.0, 0.0, 0.0, 0.0, 0.0, 0.0, 0.0, 0.0, 0.0, 0.0, 0.0, 0.0, 0.0, 0.0, 0.0, 0.0, 0.0, 0.0, 0.0, 0.0, 0.0, 0.0, 0.0, 0.0, 0.0, 0.0, 0.0, 0.0, 0.0, 0.0, 0.0, 0.0, 0.0, 0.0, 0.0, 0.0, 0.0, 0.0, 0.0, 0.0, 0.0, 0.0, 0.0, 0.0, 0.0, 0.0, 0.0, 0.0, 0.0, 0.0, 0.0, 0.0, 0.0, 0.0, 0.0, 0.0, 0.0, 0.0, 0.0, 0.0, 0.0, 0.0, 0.0, 0.0, 0.0, 0.0, 0.0, 0.0, 0.0, 0.0, 0.0, 0.0, 0.0, 0.0, 0.0, 0.0, 0.0, 0.0, 0.0, 0.0, 0.0, 0.0, 0.0, 0.0, 0.0, 0.0, 0.0, 0.0, 0.0, 0.0, 0.0, 0.0, 0.0, 0.0, 0.0, 0.0, 0.0, 0.0, 0.0, 0.0, 0.0, 0.0, 1.0, 0.0, 1.0, 0.0, 0.0, 0.0, 0.0, 0.0, 1.0, 0.0, 0.0, 0.0, 0.0, 0.0, 0.0, 0.0, 0.0, 0.0, 0.0, 0.0, 0.0, 0.0, 0.0, 0.0, 0.0, 0.0, 0.0, 0.0, 0.0, 0.0, 0.0, 0.0, 0.0, 0.0, 0.0, 0.0, 0.0, 0.0, 0.0, 0.0, 0.0, 0.0, 0.0, 0.0, 0.0, 0.0, 0.0, 0.0, 0.0, 0.0, 0.0, 0.0, 0.0, 0.0, 0.0, 0.0, 0.0, 0.0, 0.0, 0.0, 0.0, 0.0, 0.0, 0.0, 0.0, 0.0, 0.0, 0.0, 0.0, 0.0, 0.0, 0.0, 0.0, 0.0, 0.0, 0.0, 0.0, 0.0, 0.0, 0.0, 0.0, 0.0, 0.0, 0.5, 0.0, 0.5, 1.0, 0.0, 1.0, 0.0, 0.0, 0.0, 0.0, 0.0, 0.0, 0.0, 0.0, 0.4406, 0.0, 0.625, 0.0, 0.625, 0.25, 0.4406, 0.25, 0.4406, 0.25, 0.625, 0.25, 0.625, 0.5, 0.4406, 0.5, 0.4406, 0.5, 0.625, 0.5, 0.625, 0.75, 0.4406, 0.75, 0.4406, 0.75, 0.625, 0.75, 0.625, 1.0, 0.4406, 1.0, 0.125, 0.5, 0.375, 0.5, 0.375, 0.75, 0.125, 0.75, 0.625, 0.5, 0.875, 0.5, 0.875, 0.75, 0.625, 0.75, 0.375, 0.75, 0.4406, 0.75, 0.4406, 1.0, 0.375, 1.0, 0.375, 0.5, 0.4406, 0.5, 0.4406, 0.75, 0.375, 0.75, 0.375, 0.25, 0.4406, 0.25, 0.4406, 0.5, 0.375, 0.5, 0.375, 0.0, 0.4406, 0.0, 0.4406, 0.25, 0.375, 0.25, 0.0, 0.0, 0.0, 0.0, 0.0, 0.0, 0.0, 0.0, 0.4406, 0.5, 0.4406, 0.25, 0.375, 0.25, 0.375, 0.5, 0.0, 0.0, 0.0, 0.0, 0.0, 0.0, 0.0, 0.0, 0.0, 0.0, 0.0, 0.0, 0.375, 0.5, 0.4406, 0.5, 0.4406, 0.5, 0.375, 0.5, 0.4406, 0.5, 0.375, 0.5, 0.375, 0.5, 0.4406, 0.5, 0.0, 0.0, 0.0, 0.0, 0.0, 0.0, 0.0, 0.0, 0.375, 0.5, 0.4406, 0.5, 0.4406, 0.5, 0.375, 0.5, 0.25, 1.0, 0.0, 1.0, 0.0, 1.0, 0.125, 1.0, 0.25, 1.0, 0.0, 1.0, 0.25, 1.0, 0.25, 1.0, 0.125, 1.0, 0.0, 1.0, 0.25, 1.0, 0.25, 1.0, 0.25, 1.0, 0.25, 1.0, 0.0, 0.0, 0.0, 1.0, 0.0, 1.0, 0.0, 0.0, 0.0, 1.0, 0.125, 1.0, 0.125, 1.0, 0.0, 0.0, 0.25, 1.0, 0.125, 1.0, 0.125, 1.0, 0.25, 1.0, 0.5, 0.0, 0.5, 0.0, 0.0, 0.0, 0.0, 0.0, 0.5, 1.0, 0.5, 1.0, 0.0, 1.0, 0.0, 1.0, 0.25, 1.0, 0.5, 1.0, 0.5, 1.0, 0.0, 1.0, 0.0, 1.0, 0.0, 0.0, 0.0, 0.0, 0.0, 0.0, 0.0, 0.0, 0.0, 0.0, 0.0, 0.0, 0.0, 0.0, 0.0, 0.0, 0.0, 0.0, 0.0, 0.0, 0.0, 0.0, 0.0, 0.0, 0.0, 0.0, 0.0, 0.0, 0.0, 0.0, 0.0, 0.0, 0.0, 1.0, 0.0, 1.0, 0.5, 1.0, 0.5, 1.0, 0.25, 1.0, 0.0, 0.0, 0.5, 0.0, 0.5, 1.0, 0.0, 1.0, 0.0, 1.0, 0.0, 1.0, 0.5, 1.0, 0.5, 1.0, 0.0, 1.0, 0.0, 1.0, 0.5, 1.0, 0.5, 1.0, 0.0, 0.0, 0.0, 0.0, 0.0, 0.0, 0.0, 0.0, 0.5, 1.0, 0.5, 1.0, 0.0, 1.0, 0.0, 1.0, 0.0, 0.0, 0.0, 0.0, 0.0, 0.0, 0.0, 0.0, 0.0, 0.0, 0.0, 0.0, 0.0, 0.0, 0.0, 0.0, 0.0, 0.0, 0.5, 0.0, 0.0, 0.0, 0.0, 0.0, 0.25, 1.0, 0.25, 1.0, 0.5, 1.0, 0.5, 1.0, 0.0, 1.0, 0.0, 1.0, 0.5, 1.0, 0.5, 1.0, 0.0, 0.0, 0.0, 0.0, 0.0, 0.0, 0.0, 0.0, 0.0, 1.0, 0.0, 1.0, 0.5, 1.0, 0.5, 1.0, 0.25, 1.0, 0.0, 1.0, 0.0, 1.0, 0.5, 1.0, 0.5, 1.0, 0.0, 1.0, 0.0, 1.0, 0.0, 0.0, 0.0, 1.0, 0.0, 0.0, 0.0, 1.0, 0.0, 0.0, 0.0, 0.0, 0.0, 1.0, 0.0, 1.0, 0.0, 1.0, 0.0, 1.0, 0.5, 1.0, 0.5, 1.0, 0.0, 1.0, 0.0, 1.0, 0.0, 0.0, 0.0, 0.0, 0.0, 1.0, 0.0, 1.0, 0.5, 1.0, 0.5, 1.0, 0.0, 0.0, 0.0, 0.0, 0.0, 0.0, 0.0, 0.0, 0.0, 0.0, 0.0, 0.0, 0.0, 0.0, 0.0, 0.0, 0.0, 0.0, 0.0, 0.0, 0.0, 0.0, 0.0, 0.0, 0.0, 0.0, 0.0, 0.0, 0.0, 0.0, 0.0, 0.0, 0.0, 0.0, 0.0, 0.0, 0.0, 0.0, 0.0, 0.0, 0.0, 0.0, 0.0, 0.0, 0.0, 0.0, 0.0, 0.0, 0.0, 0.0, 0.0, 0.0, 0.0, 0.0, 0.0, 0.0, 0.0, 0.0, 0.0, 0.0, 0.0, 0.0, 0.0, 0.0, 0.0, 0.0, 0.0, 0.0, 0.0, 0.0, 0.0, 0.0, 0.0, 0.0, 0.0, 0.0, 0.0, 0.0, 0.0, 0.0, 0.0, 0.0, 0.0, 0.0, 0.0, 0.0, 0.0, 0.0, 0.0, 0.0, 0.0, 0.0, 0.0, 0.0, 0.0, 0.0, 0.0, 0.0, 0.0, 0.0, 0.0, 0.0, 0.0, 0.0, 0.0, 0.0, 0.0, 0.0, 0.0, 0.0, 0.0, 0.0, 0.0, 0.0, 0.0, 0.0, 0.0, 0.0, 0.0, 0.0, 0.0, 0.0, 0.0, 0.0, 0.0, 0.0, 0.0, 0.0, 0.0, 0.0, 0.0, 0.0, 0.0, 0.0, 0.0, 0.0, 0.0, 0.0, 0.0, 0.0, 0.0, 0.0, 0.0, 0.0, 0.0, 0.0, 0.0, 0.0, 0.0, 0.0, 0.0, 0.0, 0.0, 0.0, 0.0, 0.0, 0.0, 0.0, 0.0, 0.0, 0.0, 0.0, 0.0, 0.0, 0.0, 0.0, 0.0, 0.0, 0.0, 0.0, 0.0, 0.0, 0.0, 0.0, 0.0, 0.0, 0.0, 0.0, 0.0, 0.0, 0.0, 0.0, 0.0, 0.0, 0.0, 0.0, 0.0, 0.0, 0.0, 0.0, 0.0, 0.0, 0.0, 0.0, 0.0, 0.0, 0.0, 0.0, 0.0, 0.0, 0.0, 0.0, 0.0, 0.0, 0.0, 0.0, 0.0, 0.0, 0.0, 0.0, 0.0, 0.0, 0.0, 0.0, 0.0, 0.0, 0.0, 0.0, 0.0, 0.0, 0.0, 1.0, 0.0, 1.0, 0.5, 1.0, 0.5, 1.0, 0.0, 1.0, 0.0, 1.0, 0.5, 1.0, 0.5, 1.0, 0.0, 0.0, 0.0, 0.0, 0.0, 0.0, 0.0, 0.0, 0.0, 1.0, 0.0, 1.0, 0.0, 0.0, 0.0, 0.0, 0.0, 0.0, 0.0, 0.0, 0.0, 0.0, 0.0, 0.0, 0.0, 0.0, 0.0, 0.0, 0.0, 0.0, 0.0, 0.0, 0.0, 0.0, 0.0, 0.0, 0.0, 0.0, 0.0, 0.0, 0.0, 0.0, 0.0, 0.0, 0.0, 1.0, 0.0, 0.0, 0.0, 1.0, 0.0, 0.0, 0.0, 0.0, 0.0, 0.0, 0.0, 0.0, 0.0, 0.0, 0.0, 0.0, 0.0, 0.0, 0.0, 0.0, 0.0, 0.0, 0.0, 0.0, 0.0, 0.0, 0.0, 0.0, 0.0, 1.0, 0.0, 1.0, 0.0, 0.0, 0.0, 0.0, 0.0, 0.0, 0.0, 0.0, 0.0, 0.0, 0.0, 0.0, 0.0, 0.0, 0.0, 0.0, 0.0, 0.0, 0.0, 0.0, 0.0, 0.0, 0.0, 1.0, 0.0, 1.0, 0.0, 0.0, 0.0, 0.0, 0.0, 0.0, 0.0, 0.0, 0.0, 0.0, 0.0, 0.0, 0.0, 0.0, 0.0, 0.0, 0.0, 0.0, 0.0, 0.0, 0.0, 0.0, 0.0, 0.0, 0.0, 0.0, 0.0, 0.0, 0.0, 0.0, 0.0, 0.0, 0.0, 0.0, 0.0, 0.0, 0.0, 1.0, 0.0, 0.0, 0.0, 0.0, 0.0, 0.0, 0.0, 0.0, 0.0, 0.0, 0.0, 0.0, 0.0, 0.0, 0.0, 0.0, 0.0, 0.0, 0.0, 0.0, 0.0, 0.0, 0.0, 0.0, 0.0, 0.0, 0.0, 0.0, 0.0, 0.0, 0.0, 0.0, 0.0, 0.0, 0.0, 0.0, 0.0, 0.0, 0.0, 0.0, 0.0, 0.0, 0.0, 0.0, 0.0, 0.0, 0.0, 0.0, 0.0, 0.0, 0.0, 0.0, 0.0, 0.0, 0.0, 0.0, 0.0, 0.0, 0.0, 0.0, 0.0, 0.0, 0.0, 0.0, 0.0, 0.0, 0.0, 0.0, 0.0, 0.0, 0.0, 0.0, 0.0, 0.0, 0.0, 0.0, 0.0, 0.0, 0.0, 0.0, 0.0, 0.0, 0.0, 0.0, 0.0, 0.0, 0.0, 0.0, 0.0, 0.0, 0.0, 0.0, 0.0, 0.0, 0.0, 0.0, 0.0, 0.0, 0.0, 0.0, 0.0, 0.0, 0.0, 0.0, 0.0, 0.0, 0.0, 0.0, 0.0, 0.0, 0.0, 0.0, 0.0, 0.0, 0.0, 0.0, 0.0, 0.0, 0.0, 0.0, 0.0, 0.0, 0.0, 0.0, 0.0, 0.0, 0.0, 0.0, 0.0, 0.0, 0.0, 0.0, 0.0, 0.0, 0.0, 0.0, 0.0, 0.0, 0.0, 0.0, 0.0, 0.0, 0.0, 0.0, 0.0, 0.0, 0.0, 0.0, 0.0, 0.0, 0.0, 0.0, 0.0, 0.0, 0.0, 0.0, 0.0, 0.0, 0.0, 0.0, 0.0, 0.0, 0.0, 0.0, 0.0, 0.0, 0.0, 0.0, 0.0, 0.0, 0.0, 0.0, 0.0, 0.0, 0.0, 0.0, 0.0, 0.0, 0.0, 0.0, 0.0, 0.0, 0.0, 0.0, 0.0, 0.0, 0.0, 0.0, 0.0, 0.0, 0.0, 0.0, 0.0, 0.0, 0.0, 0.0, 0.0, 0.0, 0.0, 0.0, 0.0, 0.0, 0.0, 0.0, 0.0, 0.0, 0.0, 0.0, 0.0, 0.0, 0.0, 0.0, 0.0, 0.0, 0.0, 0.0, 0.0, 0.0, 0.0, 0.0, 0.0, 0.0, 0.0, 0.0, 0.0, 0.0, 0.0, 0.0, 0.0, 0.0, 0.0, 0.0, 0.0, 0.0, 0.0, 0.0, 0.0, 0.0, 0.0, 0.0, 0.0, 0.0, 0.0, 0.0, 0.0, 0.0, 0.0, 0.0, 0.0, 0.0, 0.0, 0.0, 0.0, 0.0, 0.0, 0.0, 0.0, 0.0, 0.0, 0.0, 0.0, 0.0, 0.0, 0.0, 0.0, 0.0, 0.0, 0.0, 0.0, 0.0, 0.0, 0.0, 0.0, 0.0, 0.0, 0.0, 0.0, 0.0, 0.0, 0.0, 0.0, 0.0, 0.0, 0.0, 0.0, 0.0, 0.0, 0.0, 0.0, 0.0, 0.0, 0.0, 0.0, 0.0, 0.0, 0.0, 0.0, 0.0, 0.0, 0.0, 0.0, 0.0, 0.0, 0.0, 0.0, 0.0, 0.0, 0.0, 0.0, 0.0, 0.0, 0.0, 0.0, 0.0, 0.0, 0.0, 0.0, 0.0, 0.0, 0.0, 0.0, 0.0, 0.0, 0.0, 0.0, 0.0, 0.0, 0.0, 0.0, 0.0, 0.0, 0.0, 0.0, 0.0, 0.0, 0.0, 0.0, 0.0, 0.0, 0.0, 0.0, 0.0, 0.0, 0.0, 0.0, 0.0, 0.0, 0.0, 0.0, 0.0, 0.0, 0.0, 0.0, 0.0, 0.0, 0.0, 0.0, 0.0, 0.0, 0.0, 0.0, 0.0, 0.0, 0.0, 0.0, 0.0, 0.0, 0.0, 0.0, 0.0, 0.0, 0.0, 0.0, 0.0, 0.0, 0.0, 0.0, 0.0, 0.0, 0.0, 0.0, 0.0, 0.0, 0.0, 0.0, 0.0, 0.0, 0.0, 0.0, 0.0, 0.0, 0.0, 0.0, 0.0, 0.0, 0.0, 0.0, 0.0, 0.0, 0.0, 0.0, 0.0, 0.0, 0.0, 0.0, 0.0, 0.0, 0.0, 0.0, 0.0, 0.0, 0.0, 0.0, 0.0, 0.0, 0.0, 0.0, 0.0, 0.0, 0.0, 0.0, 0.0, 0.0, 0.0, 0.0, 0.0, 0.0, 0.0, 0.0, 0.0, 0.0, 0.0, 0.0, 0.0, 0.0, 0.0, 0.0, 0.0, 0.0, 0.0, 0.0, 0.0, 0.0, 0.0, 0.0, 0.0, 0.0, 0.0, 0.0, 0.0, 0.0, 0.0, 0.0, 0.0, 0.0, 0.0, 0.0, 0.0, 0.0, 0.0, 0.0, 0.0, 0.0, 0.0, 0.0, 0.0, 0.0, 0.0, 0.0, 0.0, 0.0, 0.0, 0.0, 0.0, 0.0, 0.0, 0.0, 0.0, 0.0, 0.0, 0.0, 0.0, 0.0, 0.0, 0.0, 0.0, 0.0, 0.0, 0.0, 0.0, 0.0, 0.0, 0.0, 0.0, 0.0, 1.0, 0.0, 1.0, 0.0, 0.0, 0.0, 0.0, 0.0, 1.0, 0.0, 0.0, 0.0, 0.0, 0.0, 0.0, 0.0, 0.0, 0.0, 0.0, 0.0, 0.0, 0.0, 0.0, 0.0, 0.0, 0.0, 0.0, 0.0, 0.0, 0.0, 0.0, 0.0, 0.0, 0.0, 0.0, 0.0, 0.0, 0.0, 0.0, 0.0, 0.0, 0.0, 0.0, 0.0, 0.0, 0.0, 0.0, 0.0, 0.0, 0.0, 0.0, 0.0, 0.0, 0.0, 0.0, 0.0, 0.0, 0.0, 0.0, 0.0, 0.0, 0.0, 0.0, 0.0, 0.0, 0.0, 0.0, 0.0, 0.0, 0.0, 0.0, 0.0, 0.0, 0.0, 0.0, 0.0, 0.0, 0.0, 0.0, 0.0, 0.0, 0.0, 0.0, 0.0, 1.0, 0.5, 1.0, 0.5, 0.0, 0.0, 0.0, 0.0, 0.0, 0.0, 0.0, 0.0, 0.0, 0.4406, 0.0, 0.4406, 0.25, 0.625, 0.25, 0.625, 0.0, 0.4406, 0.25, 0.4406, 0.5, 0.625, 0.5, 0.625, 0.25, 0.4406, 0.5, 0.4406, 0.75, 0.625, 0.75, 0.625, 0.5, 0.4406, 0.75, 0.4406, 1.0, 0.625, 1.0, 0.625, 0.75, 0.125, 0.5, 0.125, 0.75, 0.375, 0.75, 0.375, 0.5, 0.625, 0.5, 0.625, 0.75, 0.875, 0.75, 0.875, 0.5, 0.375, 0.75, 0.375, 1.0, 0.4406, 1.0, 0.4406, 0.75, 0.375, 0.5, 0.375, 0.75, 0.4406, 0.75, 0.4406, 0.5, 0.375, 0.25, 0.375, 0.5, 0.4406, 0.5, 0.4406, 0.25, 0.375, 0.0, 0.375, 0.25, 0.4406, 0.25, 0.4406, 0.0, 0.0, 0.0, 0.0, 0.0, 0.0, 0.0, 0.0, 0.0, 0.4406, 0.5, 0.375, 0.5, 0.375, 0.25, 0.4406, 0.25, 0.0, 0.0, 0.0, 0.0, 0.0, 0.0, 0.0, 0.0, 0.0, 0.0, 0.0, 0.0, 0.375, 0.5, 0.375, 0.5, 0.4406, 0.5, 0.4406, 0.5, 0.4406, 0.5, 0.4406, 0.5, 0.375, 0.5, 0.375, 0.5, 0.0, 0.0, 0.0, 0.0, 0.0, 0.0, 0.0, 0.0, 0.375, 0.5, 0.375, 0.5, 0.4406, 0.5, 0.4406, 0.5, 0.25, 1.0, 0.25, 1.0, 0.125, 1.0, 0.0, 1.0, 0.0, 1.0, 0.0, 1.0, 0.0, 1.0, 0.125, 1.0, 0.25, 1.0, 0.25, 1.0, 0.25, 1.0, 0.25, 1.0, 0.25, 1.0, 0.25, 1.0, 0.0, 0.0, 0.0, 0.0, 0.0, 1.0, 0.0, 1.0, 0.0, 1.0, 0.0, 0.0, 0.125, 1.0, 0.125, 1.0, 0.25, 1.0, 0.25, 1.0, 0.125, 1.0, 0.125, 1.0])
me_plane_001.update()

# ---- objects
ob_coche = bpy.data.objects.new('coche', me_plane_001)

# ---- transforms, parenting, visibility, modifiers, constraints
ob_coche.location = (0.0, 0.0, 0.0)

# ---- collection membership
col_collection.objects.link(ob_coche)

# ---- scene / render settings (as saved in the file)
scene.frame_start = 1; scene.frame_end = 250; scene.frame_set(1)
scene.render.engine = 'BLENDER_EEVEE_NEXT'
bpy.context.view_layer.update()

# ---- added for rendering (the .blend has no active camera and no usable light): camera, sun
cam_auto = bpy.data.cameras.new('AutoCamera')
cam_auto.lens = 50.0
cam_auto.sensor_width = 36.0
cam_auto.clip_end = 1000.0
ob_auto_camera = bpy.data.objects.new('AutoCamera', cam_auto)
scene.collection.objects.link(ob_auto_camera)
ob_auto_camera.location = (4.84268, -6.96975, 4.87487)
ob_auto_camera.rotation_euler = (1.09748, -7.21219e-08, 0.694738)
scene.camera = ob_auto_camera
light_auto_sun = bpy.data.lights.new('AutoSun', 'SUN')
light_auto_sun.energy = 3.0
light_auto_sun.angle = 0.0523599
ob_auto_sun = bpy.data.objects.new('AutoSun', light_auto_sun)
scene.collection.objects.link(ob_auto_sun)
ob_auto_sun.rotation_euler = (0.872665, 0.174533, 0.523599)
bpy.context.view_layer.update()
